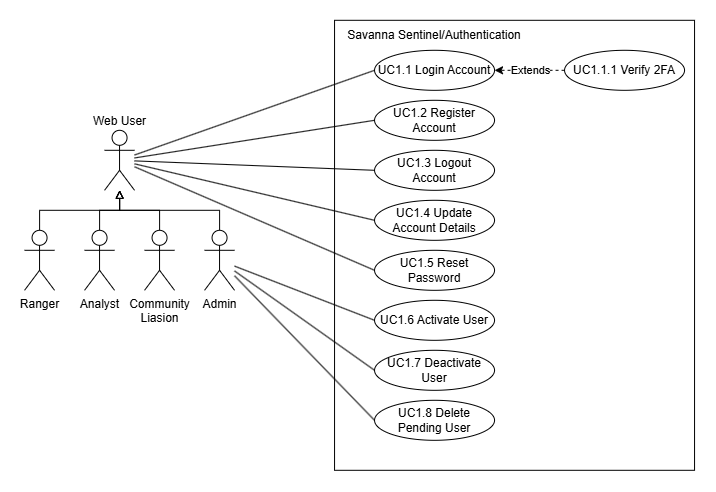

The diagram above was exported from draw.io. Its source (the exported page's mxGraphModel, read from the mxfile embedded in the PNG):
<mxGraphModel dx="714" dy="624" grid="1" gridSize="10" guides="1" tooltips="1" connect="1" arrows="1" fold="1" page="1" pageScale="1" pageWidth="827" pageHeight="1169" background="#FFFFFF" math="0" shadow="0">
  <root>
    <mxCell id="0" />
    <mxCell id="1" parent="0" />
    <mxCell id="s6aJ1yJAOMDoCHt8z6KA-16" parent="1" style="rounded=0;whiteSpace=wrap;html=1;" value="" vertex="1">
      <mxGeometry height="450" width="360" x="400" y="190" as="geometry" />
    </mxCell>
    <mxCell id="s6aJ1yJAOMDoCHt8z6KA-20" edge="1" parent="1" source="s6aJ1yJAOMDoCHt8z6KA-1" style="rounded=0;orthogonalLoop=1;jettySize=auto;html=1;entryX=0;entryY=0.5;entryDx=0;entryDy=0;endArrow=none;endFill=0;" target="s6aJ1yJAOMDoCHt8z6KA-19">
      <mxGeometry relative="1" as="geometry" />
    </mxCell>
    <mxCell id="Dd6SLTascFEocGYZtKJA-2" edge="1" parent="1" source="s6aJ1yJAOMDoCHt8z6KA-1" style="rounded=0;orthogonalLoop=1;jettySize=auto;html=1;endArrow=none;endFill=0;entryX=0;entryY=0.5;entryDx=0;entryDy=0;" target="Dd6SLTascFEocGYZtKJA-1">
      <mxGeometry relative="1" as="geometry" />
    </mxCell>
    <mxCell id="Dd6SLTascFEocGYZtKJA-4" edge="1" parent="1" source="s6aJ1yJAOMDoCHt8z6KA-1" style="rounded=0;orthogonalLoop=1;jettySize=auto;html=1;entryX=0;entryY=0.5;entryDx=0;entryDy=0;endArrow=none;endFill=0;" target="Dd6SLTascFEocGYZtKJA-3">
      <mxGeometry relative="1" as="geometry" />
    </mxCell>
    <mxCell id="Dd6SLTascFEocGYZtKJA-6" edge="1" parent="1" source="s6aJ1yJAOMDoCHt8z6KA-1" style="rounded=0;orthogonalLoop=1;jettySize=auto;html=1;entryX=0;entryY=0.5;entryDx=0;entryDy=0;endArrow=none;endFill=0;" target="Dd6SLTascFEocGYZtKJA-5">
      <mxGeometry relative="1" as="geometry" />
    </mxCell>
    <mxCell id="Dd6SLTascFEocGYZtKJA-8" edge="1" parent="1" source="s6aJ1yJAOMDoCHt8z6KA-1" style="rounded=0;orthogonalLoop=1;jettySize=auto;html=1;entryX=0;entryY=0.5;entryDx=0;entryDy=0;endArrow=none;endFill=0;" target="Dd6SLTascFEocGYZtKJA-7">
      <mxGeometry relative="1" as="geometry" />
    </mxCell>
    <mxCell id="s6aJ1yJAOMDoCHt8z6KA-1" parent="1" style="shape=umlActor;verticalLabelPosition=top;verticalAlign=bottom;html=1;outlineConnect=0;labelPosition=center;align=center;" value="Web User" vertex="1">
      <mxGeometry height="60" width="30" x="170" y="300" as="geometry" />
    </mxCell>
    <mxCell id="s6aJ1yJAOMDoCHt8z6KA-12" edge="1" parent="1" source="s6aJ1yJAOMDoCHt8z6KA-2" style="edgeStyle=orthogonalEdgeStyle;rounded=0;orthogonalLoop=1;jettySize=auto;html=1;endArrow=block;endFill=0;" target="s6aJ1yJAOMDoCHt8z6KA-1">
      <mxGeometry relative="1" as="geometry">
        <Array as="points">
          <mxPoint x="105" y="380" />
          <mxPoint x="185" y="380" />
        </Array>
      </mxGeometry>
    </mxCell>
    <mxCell id="s6aJ1yJAOMDoCHt8z6KA-2" parent="1" style="shape=umlActor;verticalLabelPosition=bottom;verticalAlign=top;html=1;outlineConnect=0;" value="Ranger" vertex="1">
      <mxGeometry height="60" width="30" x="90" y="400" as="geometry" />
    </mxCell>
    <mxCell id="s6aJ1yJAOMDoCHt8z6KA-13" edge="1" parent="1" source="s6aJ1yJAOMDoCHt8z6KA-3" style="edgeStyle=orthogonalEdgeStyle;rounded=0;orthogonalLoop=1;jettySize=auto;html=1;endArrow=block;endFill=0;" target="s6aJ1yJAOMDoCHt8z6KA-1">
      <mxGeometry relative="1" as="geometry" />
    </mxCell>
    <mxCell id="s6aJ1yJAOMDoCHt8z6KA-3" parent="1" style="shape=umlActor;verticalLabelPosition=bottom;verticalAlign=top;html=1;outlineConnect=0;" value="Analyst" vertex="1">
      <mxGeometry height="60" width="30" x="150" y="400" as="geometry" />
    </mxCell>
    <mxCell id="s6aJ1yJAOMDoCHt8z6KA-14" edge="1" parent="1" source="s6aJ1yJAOMDoCHt8z6KA-4" style="edgeStyle=orthogonalEdgeStyle;rounded=0;orthogonalLoop=1;jettySize=auto;html=1;endArrow=block;endFill=0;" target="s6aJ1yJAOMDoCHt8z6KA-1">
      <mxGeometry relative="1" as="geometry">
        <Array as="points">
          <mxPoint x="225" y="380" />
          <mxPoint x="185" y="380" />
        </Array>
      </mxGeometry>
    </mxCell>
    <mxCell id="s6aJ1yJAOMDoCHt8z6KA-4" parent="1" style="shape=umlActor;verticalLabelPosition=bottom;verticalAlign=top;html=1;outlineConnect=0;" value="Community&lt;br&gt;Liasion" vertex="1">
      <mxGeometry height="60" width="30" x="210" y="400" as="geometry" />
    </mxCell>
    <mxCell id="s6aJ1yJAOMDoCHt8z6KA-15" edge="1" parent="1" source="s6aJ1yJAOMDoCHt8z6KA-5" style="edgeStyle=orthogonalEdgeStyle;rounded=0;orthogonalLoop=1;jettySize=auto;html=1;endArrow=block;endFill=0;" target="s6aJ1yJAOMDoCHt8z6KA-1">
      <mxGeometry relative="1" as="geometry">
        <Array as="points">
          <mxPoint x="285" y="380" />
          <mxPoint x="185" y="380" />
        </Array>
      </mxGeometry>
    </mxCell>
    <mxCell id="Dd6SLTascFEocGYZtKJA-10" edge="1" parent="1" source="s6aJ1yJAOMDoCHt8z6KA-5" style="rounded=0;orthogonalLoop=1;jettySize=auto;html=1;entryX=0;entryY=0.5;entryDx=0;entryDy=0;endArrow=none;endFill=0;" target="Dd6SLTascFEocGYZtKJA-9">
      <mxGeometry relative="1" as="geometry" />
    </mxCell>
    <mxCell id="Dd6SLTascFEocGYZtKJA-12" edge="1" parent="1" source="s6aJ1yJAOMDoCHt8z6KA-5" style="rounded=0;orthogonalLoop=1;jettySize=auto;html=1;entryX=0;entryY=0.5;entryDx=0;entryDy=0;endArrow=none;endFill=0;" target="Dd6SLTascFEocGYZtKJA-11">
      <mxGeometry relative="1" as="geometry" />
    </mxCell>
    <mxCell id="Dd6SLTascFEocGYZtKJA-14" edge="1" parent="1" source="s6aJ1yJAOMDoCHt8z6KA-5" style="rounded=0;orthogonalLoop=1;jettySize=auto;html=1;entryX=0;entryY=0.5;entryDx=0;entryDy=0;endArrow=none;endFill=0;" target="Dd6SLTascFEocGYZtKJA-13">
      <mxGeometry relative="1" as="geometry" />
    </mxCell>
    <mxCell id="s6aJ1yJAOMDoCHt8z6KA-5" parent="1" style="shape=umlActor;verticalLabelPosition=bottom;verticalAlign=top;html=1;outlineConnect=0;" value="Admin" vertex="1">
      <mxGeometry height="60" width="30" x="270" y="400" as="geometry" />
    </mxCell>
    <mxCell id="s6aJ1yJAOMDoCHt8z6KA-17" parent="1" style="text;strokeColor=none;align=center;fillColor=none;html=1;verticalAlign=middle;whiteSpace=wrap;rounded=0;" value="Savanna Sentinel/Authentication" vertex="1">
      <mxGeometry height="30" width="210" x="395" y="190" as="geometry" />
    </mxCell>
    <mxCell id="s6aJ1yJAOMDoCHt8z6KA-19" parent="1" style="ellipse;whiteSpace=wrap;html=1;" value="UC1.1 Login Account" vertex="1">
      <mxGeometry height="40" width="120" x="440" y="220" as="geometry" />
    </mxCell>
    <mxCell id="Dd6SLTascFEocGYZtKJA-1" parent="1" style="ellipse;whiteSpace=wrap;html=1;" value="UC1.2 Register Account" vertex="1">
      <mxGeometry height="40" width="120" x="440" y="270" as="geometry" />
    </mxCell>
    <mxCell id="Dd6SLTascFEocGYZtKJA-3" parent="1" style="ellipse;whiteSpace=wrap;html=1;" value="UC1.3 Logout Account" vertex="1">
      <mxGeometry height="40" width="120" x="440" y="320" as="geometry" />
    </mxCell>
    <mxCell id="Dd6SLTascFEocGYZtKJA-5" parent="1" style="ellipse;whiteSpace=wrap;html=1;" value="UC1.4 Update Account Details" vertex="1">
      <mxGeometry height="40" width="120" x="440" y="370" as="geometry" />
    </mxCell>
    <mxCell id="Dd6SLTascFEocGYZtKJA-7" parent="1" style="ellipse;whiteSpace=wrap;html=1;" value="UC1.5 Reset Password" vertex="1">
      <mxGeometry height="40" width="120" x="440" y="420" as="geometry" />
    </mxCell>
    <mxCell id="Dd6SLTascFEocGYZtKJA-9" parent="1" style="ellipse;whiteSpace=wrap;html=1;" value="UC1.6 Activate User" vertex="1">
      <mxGeometry height="40" width="120" x="440" y="470" as="geometry" />
    </mxCell>
    <mxCell id="Dd6SLTascFEocGYZtKJA-11" parent="1" style="ellipse;whiteSpace=wrap;html=1;" value="UC1.7 Deactivate User" vertex="1">
      <mxGeometry height="40" width="120" x="440" y="520" as="geometry" />
    </mxCell>
    <mxCell id="Dd6SLTascFEocGYZtKJA-13" parent="1" style="ellipse;whiteSpace=wrap;html=1;" value="UC1.8 Delete Pending User" vertex="1">
      <mxGeometry height="40" width="120" x="440" y="570" as="geometry" />
    </mxCell>
    <mxCell id="MpBh3CmoeVDyvI6Vvwub-2" edge="1" parent="1" source="MpBh3CmoeVDyvI6Vvwub-1" style="edgeStyle=orthogonalEdgeStyle;rounded=0;orthogonalLoop=1;jettySize=auto;html=1;dashed=1;" target="s6aJ1yJAOMDoCHt8z6KA-19">
      <mxGeometry relative="1" as="geometry" />
    </mxCell>
    <mxCell id="MpBh3CmoeVDyvI6Vvwub-3" connectable="0" parent="MpBh3CmoeVDyvI6Vvwub-2" style="edgeLabel;html=1;align=center;verticalAlign=middle;resizable=0;points=[];" value="Extends" vertex="1">
      <mxGeometry relative="1" x="-0.0222" as="geometry">
        <mxPoint as="offset" />
      </mxGeometry>
    </mxCell>
    <mxCell id="MpBh3CmoeVDyvI6Vvwub-1" parent="1" style="ellipse;whiteSpace=wrap;html=1;" value="UC1.1.1 Verify 2FA" vertex="1">
      <mxGeometry height="40" width="120" x="630" y="220" as="geometry" />
    </mxCell>
  </root>
</mxGraphModel>